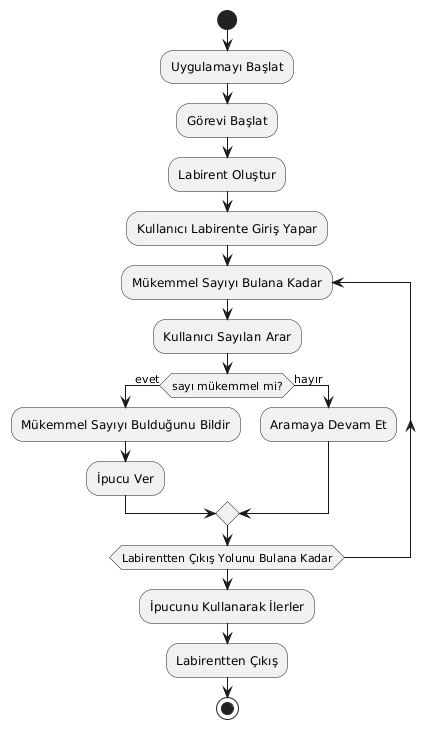

The diagram above was rendered by PlantUML. Its source (embedded in the PNG):
@startuml
start
:Uygulamayı Başlat;
:Görevi Başlat;
:Labirent Oluştur;
:Kullanıcı Labirente Giriş Yapar;
repeat :Mükemmel Sayıyı Bulana Kadar;
:Kullanıcı Sayıları Arar;
if (sayı mükemmel mi?) then (evet)
  :Mükemmel Sayıyı Bulduğunu Bildir;
  :İpucu Ver;
else (hayır)
  :Aramaya Devam Et;
endif
repeat while (Labirentten Çıkış Yolunu Bulana Kadar)
  :İpucunu Kullanarak İlerler;
:Labirentten Çıkış;
stop
@enduml